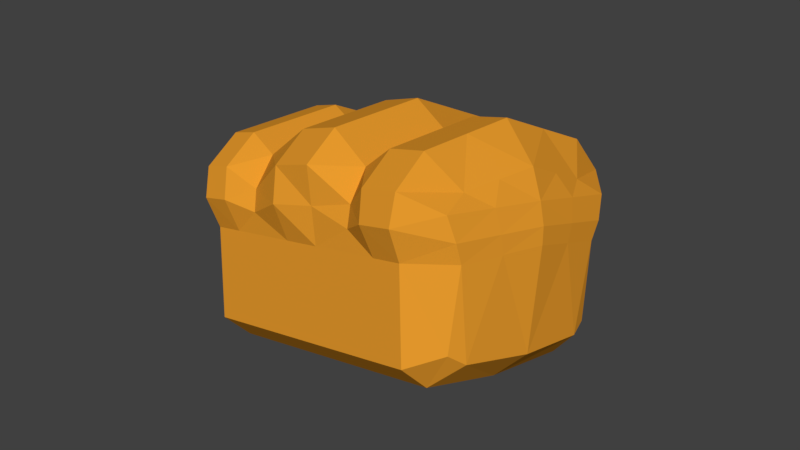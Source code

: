 # Source: bread1.blend  (saved by Blender 4.2.66; exported with 4.5.12 LTS)
import bpy
from mathutils import Matrix  # noqa: F401  (used for matrix-valued properties, if any)

bpy.ops.wm.read_factory_settings(use_empty=True)
scene = bpy.context.scene
scene.name = 'Scene'

# ---- collections
col_colecci_n_1 = bpy.data.collections.new('Colección 1'); scene.collection.children.link(col_colecci_n_1)

# ---- materials (node trees are filled in below, after node groups)
mat_material = bpy.data.materials.new('Material')
mat_material.alpha_threshold = 0.0
mat_material.use_transparent_shadow = False
mat_material.diffuse_color = (0.8001, 0.324, 0.02579, 1.0)
mat_material.roughness = 0.5

# ---- material node trees

# ---- world
world_world = bpy.data.worlds.new('World'); scene.world = world_world
world_world.color = (0.05088, 0.05088, 0.05088)
world_world.use_sun_shadow = False
world_world.sun_shadow_jitter_overblur = 0.0
world_world.cycles.sampling_method = 'MANUAL'

# ---- meshes
me_cube = bpy.data.meshes.new('Cube')
me_cube.from_pydata([(4.224, -4.204, -0.1218), (4.224, -4.067, -3.853), (5.521, -3.059, -0.1218), (4.466, -3.534, 3.65), (5.451, -3.612, 1.615), (5.185, -3.177, -3.338), (5.185, -2.643, 2.245), (4.466, -4.63, 2.377), (-4.218, -4.204, -0.1218), (-4.218, -4.067, -3.853), (-5.515, -3.059, -0.1218), (-4.218, -3.534, 3.619), (-5.47, -3.612, 1.623), (-5.178, -3.177, -3.338), (-5.178, -2.643, 2.245), (-4.218, -4.63, 2.346), (0.6551, -4.204, -0.1218), (0.6551, -4.067, -3.853), (0.7342, -3.534, 4.17), (0.7342, -4.63, 2.898), (-2.107, -4.204, -0.1218), (-2.107, -4.067, -3.853), (-2.25, -3.534, 2.907), (-2.25, -4.207, 1.635), (2.113, -4.204, -0.1218), (2.113, -4.067, -3.853), (2.113, -3.534, 2.879), (2.113, -4.136, 1.606), (-3.163, -4.067, -3.853), (-3.234, -3.534, 3.698), (-3.234, -4.63, 2.425), (-3.163, -4.204, -0.1218), (-0.6965, -4.204, -0.1218), (-0.6965, -4.067, -3.853), (-0.7281, -3.534, 4.013), (-0.7281, -4.63, 2.74), (3.169, -4.067, -3.853), (3.112, -3.534, 3.61), (3.112, -4.63, 2.337), (3.169, -4.204, -0.1218), (5.568, -3.336, 0.6476), (4.345, -4.746, 1.128), (0.6946, -4.417, 1.388), (-5.54, -3.336, 0.7025), (-4.218, -4.746, 1.112), (-2.179, -4.323, 0.7564), (2.113, -4.252, 0.7422), (-3.198, -4.746, 1.152), (-0.7123, -4.746, 1.309), (3.14, -4.746, 1.108), (5.737, -1.53, 0.03624), (4.224, -3.006, -4.757), (4.466, -1.767, 4.133), (5.644, -1.806, 1.694), (5.353, -2.561, -3.74), (5.353, -1.322, 2.601), (0.6551, -3.006, -4.757), (0.7342, -1.767, 4.654), (-5.731, -1.53, 0.03624), (-4.218, -3.006, -4.757), (-4.218, -1.767, 4.102), (-5.662, -1.806, 1.702), (-5.347, -2.561, -3.74), (-5.347, -1.322, 2.601), (-2.107, -3.006, -4.757), (-2.25, -1.767, 3.391), (2.113, -3.006, -4.757), (2.113, -1.767, 3.362), (-3.234, -1.767, 4.181), (-3.163, -3.006, -4.757), (-0.6965, -3.006, -4.757), (-0.7281, -1.767, 4.497), (3.112, -1.767, 4.094), (3.169, -3.006, -4.757), (-5.745, -1.668, 0.8212), (5.773, -1.668, 0.7663), (4.224, 4.204, -0.1218), (4.224, 4.067, -3.853), (5.521, 3.059, -0.1218), (4.466, 3.534, 3.65), (5.451, 3.612, 1.615), (5.185, 3.177, -3.338), (5.185, 2.643, 2.245), (4.466, 4.63, 2.377), (5.953, 0.0, 0.1943), (4.224, 0.0, -5.026), (4.466, 0.0, 4.617), (5.521, 0.0, -3.881), (5.521, 0.0, 2.957), (5.836, 0.0, 1.773), (-4.218, 4.204, -0.1218), (-4.218, 4.067, -3.853), (-5.515, 3.059, -0.1218), (-4.218, 3.534, 3.619), (-5.47, 3.612, 1.623), (-5.178, 3.177, -3.338), (-5.178, 2.643, 2.245), (-4.218, 4.63, 2.346), (0.6551, 4.204, -0.1218), (0.6551, 4.067, -3.853), (0.7342, 3.534, 4.17), (0.7342, 4.63, 2.898), (-5.947, 0.0, 0.1943), (-4.218, 0.0, -5.026), (-4.218, 0.0, 4.586), (-5.515, 0.0, -3.881), (-5.515, 0.0, 2.957), (-5.854, 0.0, 1.782), (0.6551, 0.0, -5.026), (0.7342, 0.0, 5.138), (-2.107, 4.204, -0.1218), (-2.107, 4.067, -3.853), (-2.25, 0.0, 3.874), (-2.25, 3.534, 2.907), (-2.25, 4.207, 1.635), (-2.107, 0.0, -5.026), (2.113, 4.204, -0.1218), (2.113, 4.067, -3.853), (2.113, 0.0, 3.846), (2.113, 3.534, 2.879), (2.113, 4.136, 1.606), (2.113, 0.0, -5.026), (-3.163, 4.067, -3.853), (-3.234, 3.534, 3.698), (-3.234, 4.63, 2.425), (-3.163, 0.0, -5.026), (-3.163, 4.204, -0.1218), (-3.234, 0.0, 4.665), (-0.6965, 4.204, -0.1218), (-0.7281, 0.0, 4.98), (-0.6965, 4.067, -3.853), (-0.7281, 3.534, 4.013), (-0.7281, 4.63, 2.74), (-0.6965, 0.0, -5.026), (3.169, 4.067, -3.853), (3.112, 3.534, 3.61), (3.112, 4.63, 2.337), (3.169, 0.0, -5.026), (3.169, 4.204, -0.1218), (3.112, 0.0, 4.577), (5.568, 3.336, 0.6476), (5.977, 0.0, 0.885), (4.345, 4.746, 1.128), (0.6946, 4.417, 1.388), (-5.54, 3.336, 0.7025), (-5.949, 0.0, 0.9399), (-4.218, 4.746, 1.112), (-2.179, 4.323, 0.7564), (2.113, 4.252, 0.7422), (-3.198, 4.746, 1.152), (-0.7123, 4.746, 1.309), (3.14, 4.746, 1.108), (5.737, 1.53, 0.03624), (4.224, 3.006, -4.757), (4.466, 1.767, 4.133), (5.644, 1.806, 1.694), (5.353, 2.561, -3.74), (5.353, 1.322, 2.601), (0.6551, 3.006, -4.757), (0.7342, 1.767, 4.654), (-5.731, 1.53, 0.03624), (-4.218, 3.006, -4.757), (-4.218, 1.767, 4.102), (-5.662, 1.806, 1.702), (-5.347, 2.561, -3.74), (-5.347, 1.322, 2.601), (-2.107, 3.006, -4.757), (-2.25, 1.767, 3.391), (2.113, 3.006, -4.757), (2.113, 1.767, 3.362), (-3.234, 1.767, 4.181), (-3.163, 3.006, -4.757), (-0.6965, 3.006, -4.757), (-0.7281, 1.767, 4.497), (3.112, 1.767, 4.094), (3.169, 3.006, -4.757), (-5.745, 1.668, 0.8212), (5.773, 1.668, 0.7663)], [], [(0, 5, 2), (7, 6, 3), (53, 40, 75), (41, 4, 7), (53, 6, 4), (2, 54, 50), (51, 5, 1), (52, 6, 55), (24, 17, 25), (118, 57, 67), (26, 19, 27), (27, 42, 46), (66, 17, 56), (8, 13, 9), (15, 14, 12), (43, 61, 74), (44, 12, 43), (61, 14, 63), (62, 10, 58), (59, 13, 62), (60, 14, 11), (17, 32, 33), (57, 129, 71), (19, 34, 35), (42, 35, 48), (70, 17, 33), (69, 21, 28), (47, 23, 30), (30, 22, 29), (68, 112, 127), (21, 31, 28), (36, 66, 73), (49, 27, 46), (38, 26, 27), (72, 118, 67), (39, 25, 36), (28, 8, 9), (68, 104, 60), (30, 11, 15), (47, 15, 44), (69, 9, 59), (70, 21, 64), (48, 23, 45), (35, 22, 23), (71, 112, 65), (33, 20, 21), (0, 36, 1), (52, 139, 72), (7, 37, 38), (41, 38, 49), (1, 73, 51), (0, 49, 39), (32, 45, 20), (31, 44, 8), (39, 46, 24), (31, 45, 47), (16, 48, 32), (8, 43, 10), (10, 74, 58), (46, 16, 24), (0, 40, 41), (75, 2, 50), (141, 50, 84), (58, 145, 102), (51, 137, 85), (3, 72, 37), (34, 65, 22), (133, 64, 115), (125, 59, 103), (29, 60, 11), (37, 67, 26), (73, 121, 137), (29, 65, 68), (115, 69, 125), (133, 56, 70), (18, 71, 34), (106, 60, 104), (103, 62, 105), (105, 58, 102), (107, 63, 106), (74, 107, 145), (121, 56, 108), (67, 18, 26), (52, 88, 86), (85, 54, 51), (50, 87, 84), (89, 55, 53), (89, 75, 141), (76, 81, 77), (83, 82, 80), (140, 155, 177), (142, 80, 140), (155, 82, 157), (156, 78, 152), (153, 81, 156), (154, 82, 79), (99, 116, 117), (159, 118, 169), (101, 119, 120), (143, 120, 148), (168, 99, 117), (90, 95, 92), (97, 96, 93), (163, 144, 176), (146, 94, 97), (163, 96, 94), (92, 164, 160), (161, 95, 91), (162, 96, 165), (128, 99, 130), (129, 159, 173), (131, 101, 132), (132, 143, 150), (172, 99, 158), (171, 111, 166), (149, 114, 147), (124, 113, 114), (170, 112, 167), (126, 111, 122), (168, 134, 175), (151, 120, 136), (136, 119, 135), (174, 118, 139), (117, 138, 134), (90, 122, 91), (104, 170, 162), (93, 124, 97), (97, 149, 146), (91, 171, 161), (111, 172, 166), (114, 150, 147), (113, 132, 114), (112, 173, 167), (110, 130, 111), (134, 76, 77), (154, 139, 86), (83, 135, 79), (142, 136, 83), (175, 77, 153), (76, 151, 142), (147, 128, 110), (146, 126, 90), (138, 148, 151), (126, 147, 110), (150, 98, 128), (90, 144, 146), (176, 92, 160), (98, 148, 116), (76, 140, 78), (78, 177, 152), (152, 141, 84), (145, 160, 102), (137, 153, 85), (79, 174, 154), (167, 131, 113), (166, 133, 115), (161, 125, 103), (162, 123, 93), (135, 169, 174), (121, 175, 137), (123, 167, 113), (171, 115, 125), (133, 158, 108), (173, 100, 131), (162, 106, 104), (103, 164, 161), (160, 105, 102), (107, 165, 163), (107, 176, 145), (121, 158, 168), (100, 169, 119), (88, 154, 86), (85, 156, 87), (87, 152, 84), (89, 157, 88), (177, 89, 141), (0, 1, 5), (7, 4, 6), (53, 4, 40), (41, 40, 4), (53, 55, 6), (2, 5, 54), (51, 54, 5), (52, 3, 6), (24, 16, 17), (118, 109, 57), (26, 18, 19), (27, 19, 42), (66, 25, 17), (8, 10, 13), (15, 11, 14), (43, 12, 61), (44, 15, 12), (61, 12, 14), (62, 13, 10), (59, 9, 13), (60, 63, 14), (17, 16, 32), (57, 109, 129), (19, 18, 34), (42, 19, 35), (70, 56, 17), (69, 64, 21), (47, 45, 23), (30, 23, 22), (68, 65, 112), (21, 20, 31), (36, 25, 66), (49, 38, 27), (38, 37, 26), (72, 139, 118), (39, 24, 25), (28, 31, 8), (68, 127, 104), (30, 29, 11), (47, 30, 15), (69, 28, 9), (70, 33, 21), (48, 35, 23), (35, 34, 22), (71, 129, 112), (33, 32, 20), (0, 39, 36), (52, 86, 139), (7, 3, 37), (41, 7, 38), (1, 36, 73), (0, 41, 49), (32, 48, 45), (31, 47, 44), (39, 49, 46), (31, 20, 45), (16, 42, 48), (8, 44, 43), (10, 43, 74), (46, 42, 16), (0, 2, 40), (75, 40, 2), (141, 75, 50), (58, 74, 145), (51, 73, 137), (3, 52, 72), (34, 71, 65), (133, 70, 64), (125, 69, 59), (29, 68, 60), (37, 72, 67), (73, 66, 121), (29, 22, 65), (115, 64, 69), (133, 108, 56), (18, 57, 71), (106, 63, 60), (103, 59, 62), (105, 62, 58), (107, 61, 63), (74, 61, 107), (121, 66, 56), (67, 57, 18), (52, 55, 88), (85, 87, 54), (50, 54, 87), (89, 88, 55), (89, 53, 75), (76, 78, 81), (83, 79, 82), (140, 80, 155), (142, 83, 80), (155, 80, 82), (156, 81, 78), (153, 77, 81), (154, 157, 82), (99, 98, 116), (159, 109, 118), (101, 100, 119), (143, 101, 120), (168, 158, 99), (90, 91, 95), (97, 94, 96), (163, 94, 144), (146, 144, 94), (163, 165, 96), (92, 95, 164), (161, 164, 95), (162, 93, 96), (128, 98, 99), (129, 109, 159), (131, 100, 101), (132, 101, 143), (172, 130, 99), (171, 122, 111), (149, 124, 114), (124, 123, 113), (170, 127, 112), (126, 110, 111), (168, 117, 134), (151, 148, 120), (136, 120, 119), (174, 169, 118), (117, 116, 138), (90, 126, 122), (104, 127, 170), (93, 123, 124), (97, 124, 149), (91, 122, 171), (111, 130, 172), (114, 132, 150), (113, 131, 132), (112, 129, 173), (110, 128, 130), (134, 138, 76), (154, 174, 139), (83, 136, 135), (142, 151, 136), (175, 134, 77), (76, 138, 151), (147, 150, 128), (146, 149, 126), (138, 116, 148), (126, 149, 147), (150, 143, 98), (90, 92, 144), (176, 144, 92), (98, 143, 148), (76, 142, 140), (78, 140, 177), (152, 177, 141), (145, 176, 160), (137, 175, 153), (79, 135, 174), (167, 173, 131), (166, 172, 133), (161, 171, 125), (162, 170, 123), (135, 119, 169), (121, 168, 175), (123, 170, 167), (171, 166, 115), (133, 172, 158), (173, 159, 100), (162, 165, 106), (103, 105, 164), (160, 164, 105), (107, 106, 165), (107, 163, 176), (121, 108, 158), (100, 159, 169), (88, 157, 154), (85, 153, 156), (87, 156, 152), (89, 155, 157), (177, 155, 89)])
_uv = me_cube.uv_layers.new(name='UVMap')
_uv.uv.foreach_set('vector', [0.423, 0.2872, 0.4559, 0.1986, 0.4736, 0.2854, 0.4274, 0.3487, 0.4776, 0.3579, 0.4386, 0.3829, 0.5097, 0.3452, 0.4677, 0.3079, 0.519, 0.3141, 0.4226, 0.3219, 0.4589, 0.3327, 0.4274, 0.3487, 0.5097, 0.3452, 0.4776, 0.3579, 0.4589, 0.3327, 0.4736, 0.2854, 0.4709, 0.1839, 0.5239, 0.2888, 0.4355, 0.1606, 0.4559, 0.1986, 0.4233, 0.191, 0.4685, 0.4269, 0.4776, 0.3579, 0.5151, 0.3824, 0.3637, 0.287, 0.3279, 0.1772, 0.3697, 0.1821, 0.3988, 0.5288, 0.3141, 0.4757, 0.3801, 0.454, 0.3668, 0.3886, 0.3143, 0.3715, 0.3625, 0.3401, 0.3625, 0.3401, 0.3186, 0.3294, 0.3631, 0.3129, 0.3771, 0.1413, 0.3279, 0.1772, 0.3324, 0.1343, 0.1814, 0.2714, 0.1602, 0.1794, 0.1935, 0.1761, 0.1739, 0.3315, 0.1201, 0.3352, 0.1406, 0.3116, 0.1351, 0.2874, 0.08883, 0.3186, 0.08323, 0.2883, 0.1798, 0.3048, 0.1406, 0.3116, 0.1351, 0.2874, 0.08883, 0.3186, 0.1201, 0.3352, 0.07922, 0.3556, 0.1472, 0.163, 0.1318, 0.263, 0.08133, 0.2605, 0.1854, 0.1444, 0.1602, 0.1794, 0.1472, 0.163, 0.1246, 0.408, 0.1201, 0.3352, 0.1591, 0.3653, 0.3279, 0.1772, 0.2813, 0.2817, 0.2883, 0.1745, 0.3141, 0.4757, 0.2484, 0.545, 0.2602, 0.4699, 0.3143, 0.3715, 0.2711, 0.4097, 0.276, 0.3635, 0.3186, 0.3294, 0.276, 0.3635, 0.2782, 0.3247, 0.2894, 0.1314, 0.3279, 0.1772, 0.2883, 0.1745, 0.2142, 0.1372, 0.2478, 0.1741, 0.219, 0.1751, 0.2035, 0.3108, 0.2297, 0.3317, 0.1947, 0.3404, 0.1947, 0.3404, 0.2191, 0.3788, 0.1801, 0.3786, 0.1531, 0.4282, 0.168, 0.5107, 0.114, 0.4906, 0.2478, 0.1741, 0.2106, 0.2747, 0.219, 0.1751, 0.3981, 0.1867, 0.3771, 0.1413, 0.4078, 0.1497, 0.3946, 0.3224, 0.3625, 0.3401, 0.3631, 0.3129, 0.3973, 0.3518, 0.3668, 0.3886, 0.3625, 0.3401, 0.4254, 0.4484, 0.3988, 0.5288, 0.3801, 0.454, 0.3937, 0.2873, 0.3697, 0.1821, 0.3981, 0.1867, 0.219, 0.1751, 0.1814, 0.2714, 0.1935, 0.1761, 0.1531, 0.4282, 0.07895, 0.4651, 0.1246, 0.408, 0.1947, 0.3404, 0.1591, 0.3653, 0.1739, 0.3315, 0.2035, 0.3108, 0.1739, 0.3315, 0.1798, 0.3048, 0.2142, 0.1372, 0.1935, 0.1761, 0.1854, 0.1444, 0.2894, 0.1314, 0.2478, 0.1741, 0.2456, 0.1328, 0.2782, 0.3247, 0.2297, 0.3317, 0.2354, 0.3047, 0.276, 0.3635, 0.2191, 0.3788, 0.2297, 0.3317, 0.2602, 0.4699, 0.168, 0.5107, 0.1975, 0.4404, 0.2883, 0.1745, 0.2404, 0.2785, 0.2478, 0.1741, 0.423, 0.2872, 0.3981, 0.1867, 0.4233, 0.191, 0.4685, 0.4269, 0.4554, 0.5174, 0.4254, 0.4484, 0.4274, 0.3487, 0.406, 0.3932, 0.3973, 0.3518, 0.4226, 0.3219, 0.3973, 0.3518, 0.3946, 0.3224, 0.4233, 0.191, 0.4078, 0.1497, 0.4355, 0.1606, 0.423, 0.2872, 0.3946, 0.3224, 0.3937, 0.2873, 0.2813, 0.2817, 0.2354, 0.3047, 0.2404, 0.2785, 0.2106, 0.2747, 0.1798, 0.3048, 0.1814, 0.2714, 0.3937, 0.2873, 0.3631, 0.3129, 0.3637, 0.287, 0.2106, 0.2747, 0.2354, 0.3047, 0.2035, 0.3108, 0.3208, 0.2847, 0.2782, 0.3247, 0.2813, 0.2817, 0.1814, 0.2714, 0.1351, 0.2874, 0.1318, 0.263, 0.1318, 0.263, 0.08323, 0.2883, 0.08133, 0.2605, 0.3631, 0.3129, 0.3208, 0.2847, 0.3637, 0.287, 0.423, 0.2872, 0.4677, 0.3079, 0.4226, 0.3219, 0.519, 0.3141, 0.4736, 0.2854, 0.5239, 0.2888, 0.5838, 0.3233, 0.5239, 0.2888, 0.5841, 0.2942, 0.08133, 0.2605, 0.01691, 0.2902, 0.02034, 0.2585, 0.4355, 0.1606, 0.4522, 0.05017, 0.4924, 0.0726, 0.4386, 0.3829, 0.4254, 0.4484, 0.406, 0.3932, 0.2711, 0.4097, 0.1975, 0.4404, 0.2191, 0.3788, 0.2877, 0.01588, 0.2456, 0.1328, 0.2263, 0.02271, 0.1833, 0.03331, 0.1854, 0.1444, 0.1406, 0.05006, 0.1801, 0.3786, 0.1246, 0.408, 0.1591, 0.3653, 0.406, 0.3932, 0.3801, 0.454, 0.3668, 0.3886, 0.4078, 0.1497, 0.4106, 0.03375, 0.4522, 0.05017, 0.1801, 0.3786, 0.1975, 0.4404, 0.1531, 0.4282, 0.2263, 0.02271, 0.2142, 0.1372, 0.1833, 0.03331, 0.2877, 0.01588, 0.3324, 0.1343, 0.2894, 0.1314, 0.3128, 0.4164, 0.2602, 0.4699, 0.2711, 0.4097, 0.02878, 0.3837, 0.1246, 0.408, 0.07895, 0.4651, 0.1406, 0.05006, 0.1472, 0.163, 0.07931, 0.0991, 0.07931, 0.0991, 0.08133, 0.2605, 0.02034, 0.2585, 0.01691, 0.3274, 0.07922, 0.3556, 0.02878, 0.3837, 0.08323, 0.2883, 0.01691, 0.3274, 0.01691, 0.2902, 0.4106, 0.03375, 0.3324, 0.1343, 0.3476, 0.01811, 0.3801, 0.454, 0.3128, 0.4164, 0.3668, 0.3886, 0.4685, 0.4269, 0.5611, 0.4156, 0.5085, 0.4871, 0.4924, 0.0726, 0.4709, 0.1839, 0.4355, 0.1606, 0.5239, 0.2888, 0.5465, 0.1295, 0.5841, 0.2942, 0.5791, 0.362, 0.5151, 0.3824, 0.5097, 0.3452, 0.5791, 0.362, 0.519, 0.3141, 0.5838, 0.3233, 0.423, 0.2872, 0.4559, 0.1986, 0.4233, 0.191, 0.4274, 0.3487, 0.4776, 0.3579, 0.4589, 0.3327, 0.4677, 0.3079, 0.5097, 0.3452, 0.519, 0.3141, 0.4226, 0.3219, 0.4589, 0.3327, 0.4677, 0.3079, 0.5097, 0.3452, 0.4776, 0.3579, 0.5151, 0.3824, 0.4709, 0.1839, 0.4736, 0.2854, 0.5239, 0.2888, 0.4355, 0.1606, 0.4559, 0.1986, 0.4709, 0.1839, 0.4685, 0.4269, 0.4776, 0.3579, 0.4386, 0.3829, 0.3279, 0.1772, 0.3637, 0.287, 0.3697, 0.1821, 0.3141, 0.4757, 0.3988, 0.5288, 0.3801, 0.454, 0.3143, 0.3715, 0.3668, 0.3886, 0.3625, 0.3401, 0.3186, 0.3294, 0.3625, 0.3401, 0.3631, 0.3129, 0.3771, 0.1413, 0.3279, 0.1772, 0.3697, 0.1821, 0.1814, 0.2714, 0.1602, 0.1794, 0.1318, 0.263, 0.1739, 0.3315, 0.1201, 0.3352, 0.1591, 0.3653, 0.08883, 0.3186, 0.1351, 0.2874, 0.08323, 0.2883, 0.1798, 0.3048, 0.1406, 0.3116, 0.1739, 0.3315, 0.08883, 0.3186, 0.1201, 0.3352, 0.1406, 0.3116, 0.1318, 0.263, 0.1472, 0.163, 0.08133, 0.2605, 0.1854, 0.1444, 0.1602, 0.1794, 0.1935, 0.1761, 0.1246, 0.408, 0.1201, 0.3352, 0.07922, 0.3556, 0.2813, 0.2817, 0.3279, 0.1772, 0.2883, 0.1745, 0.2484, 0.545, 0.3141, 0.4757, 0.2602, 0.4699, 0.2711, 0.4097, 0.3143, 0.3715, 0.276, 0.3635, 0.276, 0.3635, 0.3186, 0.3294, 0.2782, 0.3247, 0.2894, 0.1314, 0.3279, 0.1772, 0.3324, 0.1343, 0.2142, 0.1372, 0.2478, 0.1741, 0.2456, 0.1328, 0.2035, 0.3108, 0.2297, 0.3317, 0.2354, 0.3047, 0.1947, 0.3404, 0.2191, 0.3788, 0.2297, 0.3317, 0.1531, 0.4282, 0.168, 0.5107, 0.1975, 0.4404, 0.2106, 0.2747, 0.2478, 0.1741, 0.219, 0.1751, 0.3771, 0.1413, 0.3981, 0.1867, 0.4078, 0.1497, 0.3946, 0.3224, 0.3625, 0.3401, 0.3973, 0.3518, 0.3973, 0.3518, 0.3668, 0.3886, 0.406, 0.3932, 0.4254, 0.4484, 0.3988, 0.5288, 0.4554, 0.5174, 0.3697, 0.1821, 0.3937, 0.2873, 0.3981, 0.1867, 0.1814, 0.2714, 0.219, 0.1751, 0.1935, 0.1761, 0.07895, 0.4651, 0.1531, 0.4282, 0.1246, 0.408, 0.1591, 0.3653, 0.1947, 0.3404, 0.1739, 0.3315, 0.1739, 0.3315, 0.2035, 0.3108, 0.1798, 0.3048, 0.1935, 0.1761, 0.2142, 0.1372, 0.1854, 0.1444, 0.2478, 0.1741, 0.2894, 0.1314, 0.2456, 0.1328, 0.2297, 0.3317, 0.2782, 0.3247, 0.2354, 0.3047, 0.2191, 0.3788, 0.276, 0.3635, 0.2297, 0.3317, 0.168, 0.5107, 0.2602, 0.4699, 0.1975, 0.4404, 0.2404, 0.2785, 0.2883, 0.1745, 0.2478, 0.1741, 0.3981, 0.1867, 0.423, 0.2872, 0.4233, 0.191, 0.4685, 0.4269, 0.4554, 0.5174, 0.5085, 0.4871, 0.4274, 0.3487, 0.406, 0.3932, 0.4386, 0.3829, 0.4226, 0.3219, 0.3973, 0.3518, 0.4274, 0.3487, 0.4078, 0.1497, 0.4233, 0.191, 0.4355, 0.1606, 0.423, 0.2872, 0.3946, 0.3224, 0.4226, 0.3219, 0.2354, 0.3047, 0.2813, 0.2817, 0.2404, 0.2785, 0.1798, 0.3048, 0.2106, 0.2747, 0.1814, 0.2714, 0.3937, 0.2873, 0.3631, 0.3129, 0.3946, 0.3224, 0.2106, 0.2747, 0.2354, 0.3047, 0.2404, 0.2785, 0.2782, 0.3247, 0.3208, 0.2847, 0.2813, 0.2817, 0.1814, 0.2714, 0.1351, 0.2874, 0.1798, 0.3048, 0.08323, 0.2883, 0.1318, 0.263, 0.08133, 0.2605, 0.3208, 0.2847, 0.3631, 0.3129, 0.3637, 0.287, 0.423, 0.2872, 0.4677, 0.3079, 0.4736, 0.2854, 0.4736, 0.2854, 0.519, 0.3141, 0.5239, 0.2888, 0.5239, 0.2888, 0.5838, 0.3233, 0.5841, 0.2942, 0.01691, 0.2902, 0.08133, 0.2605, 0.02034, 0.2585, 0.4522, 0.05017, 0.4355, 0.1606, 0.4924, 0.0726, 0.4386, 0.3829, 0.4254, 0.4484, 0.4685, 0.4269, 0.1975, 0.4404, 0.2711, 0.4097, 0.2191, 0.3788, 0.2456, 0.1328, 0.2877, 0.01588, 0.2263, 0.02271, 0.1854, 0.1444, 0.1833, 0.03331, 0.1406, 0.05006, 0.1246, 0.408, 0.1801, 0.3786, 0.1591, 0.3653, 0.406, 0.3932, 0.3801, 0.454, 0.4254, 0.4484, 0.4106, 0.03375, 0.4078, 0.1497, 0.4522, 0.05017, 0.1801, 0.3786, 0.1975, 0.4404, 0.2191, 0.3788, 0.2142, 0.1372, 0.2263, 0.02271, 0.1833, 0.03331, 0.2877, 0.01588, 0.3324, 0.1343, 0.3476, 0.01811, 0.2602, 0.4699, 0.3128, 0.4164, 0.2711, 0.4097, 0.1246, 0.408, 0.02878, 0.3837, 0.07895, 0.4651, 0.1406, 0.05006, 0.1472, 0.163, 0.1854, 0.1444, 0.08133, 0.2605, 0.07931, 0.0991, 0.02034, 0.2585, 0.01691, 0.3274, 0.07922, 0.3556, 0.08883, 0.3186, 0.01691, 0.3274, 0.08323, 0.2883, 0.01691, 0.2902, 0.4106, 0.03375, 0.3324, 0.1343, 0.3771, 0.1413, 0.3128, 0.4164, 0.3801, 0.454, 0.3668, 0.3886, 0.5611, 0.4156, 0.4685, 0.4269, 0.5085, 0.4871, 0.4924, 0.0726, 0.4709, 0.1839, 0.5465, 0.1295, 0.5465, 0.1295, 0.5239, 0.2888, 0.5841, 0.2942, 0.5791, 0.362, 0.5151, 0.3824, 0.5611, 0.4156, 0.519, 0.3141, 0.5791, 0.362, 0.5838, 0.3233, 0.423, 0.2872, 0.4233, 0.191, 0.4559, 0.1986, 0.4274, 0.3487, 0.4589, 0.3327, 0.4776, 0.3579, 0.5097, 0.3452, 0.4589, 0.3327, 0.4677, 0.3079, 0.4226, 0.3219, 0.4677, 0.3079, 0.4589, 0.3327, 0.5097, 0.3452, 0.5151, 0.3824, 0.4776, 0.3579, 0.4736, 0.2854, 0.4559, 0.1986, 0.4709, 0.1839, 0.4355, 0.1606, 0.4709, 0.1839, 0.4559, 0.1986, 0.4685, 0.4269, 0.4386, 0.3829, 0.4776, 0.3579, 0.3637, 0.287, 0.3208, 0.2847, 0.3279, 0.1772, 0.3988, 0.5288, 0.3143, 0.5509, 0.3141, 0.4757, 0.3668, 0.3886, 0.3128, 0.4164, 0.3143, 0.3715, 0.3625, 0.3401, 0.3143, 0.3715, 0.3186, 0.3294, 0.3771, 0.1413, 0.3697, 0.1821, 0.3279, 0.1772, 0.1814, 0.2714, 0.1318, 0.263, 0.1602, 0.1794, 0.1739, 0.3315, 0.1591, 0.3653, 0.1201, 0.3352, 0.1351, 0.2874, 0.1406, 0.3116, 0.08883, 0.3186, 0.1798, 0.3048, 0.1739, 0.3315, 0.1406, 0.3116, 0.08883, 0.3186, 0.1406, 0.3116, 0.1201, 0.3352, 0.1472, 0.163, 0.1602, 0.1794, 0.1318, 0.263, 0.1854, 0.1444, 0.1935, 0.1761, 0.1602, 0.1794, 0.1246, 0.408, 0.07922, 0.3556, 0.1201, 0.3352, 0.3279, 0.1772, 0.3208, 0.2847, 0.2813, 0.2817, 0.3141, 0.4757, 0.3143, 0.5509, 0.2484, 0.545, 0.3143, 0.3715, 0.3128, 0.4164, 0.2711, 0.4097, 0.3186, 0.3294, 0.3143, 0.3715, 0.276, 0.3635, 0.2894, 0.1314, 0.3324, 0.1343, 0.3279, 0.1772, 0.2142, 0.1372, 0.2456, 0.1328, 0.2478, 0.1741, 0.2035, 0.3108, 0.2354, 0.3047, 0.2297, 0.3317, 0.1947, 0.3404, 0.2297, 0.3317, 0.2191, 0.3788, 0.1531, 0.4282, 0.1975, 0.4404, 0.168, 0.5107, 0.2478, 0.1741, 0.2404, 0.2785, 0.2106, 0.2747, 0.3981, 0.1867, 0.3697, 0.1821, 0.3771, 0.1413, 0.3946, 0.3224, 0.3973, 0.3518, 0.3625, 0.3401, 0.3973, 0.3518, 0.406, 0.3932, 0.3668, 0.3886, 0.4254, 0.4484, 0.4554, 0.5174, 0.3988, 0.5288, 0.3937, 0.2873, 0.3637, 0.287, 0.3697, 0.1821, 0.219, 0.1751, 0.2106, 0.2747, 0.1814, 0.2714, 0.1531, 0.4282, 0.114, 0.4906, 0.07895, 0.4651, 0.1947, 0.3404, 0.1801, 0.3786, 0.1591, 0.3653, 0.2035, 0.3108, 0.1947, 0.3404, 0.1739, 0.3315, 0.2142, 0.1372, 0.219, 0.1751, 0.1935, 0.1761, 0.2894, 0.1314, 0.2883, 0.1745, 0.2478, 0.1741, 0.2782, 0.3247, 0.276, 0.3635, 0.2297, 0.3317, 0.276, 0.3635, 0.2711, 0.4097, 0.2191, 0.3788, 0.2602, 0.4699, 0.2484, 0.545, 0.168, 0.5107, 0.2883, 0.1745, 0.2813, 0.2817, 0.2404, 0.2785, 0.423, 0.2872, 0.3937, 0.2873, 0.3981, 0.1867, 0.4685, 0.4269, 0.5085, 0.4871, 0.4554, 0.5174, 0.4274, 0.3487, 0.4386, 0.3829, 0.406, 0.3932, 0.4226, 0.3219, 0.4274, 0.3487, 0.3973, 0.3518, 0.4233, 0.191, 0.3981, 0.1867, 0.4078, 0.1497, 0.423, 0.2872, 0.4226, 0.3219, 0.3946, 0.3224, 0.2813, 0.2817, 0.2782, 0.3247, 0.2354, 0.3047, 0.2106, 0.2747, 0.2035, 0.3108, 0.1798, 0.3048, 0.3937, 0.2873, 0.3946, 0.3224, 0.3631, 0.3129, 0.2106, 0.2747, 0.2404, 0.2785, 0.2354, 0.3047, 0.3208, 0.2847, 0.3186, 0.3294, 0.2782, 0.3247, 0.1814, 0.2714, 0.1798, 0.3048, 0.1351, 0.2874, 0.1318, 0.263, 0.1351, 0.2874, 0.08323, 0.2883, 0.3631, 0.3129, 0.3186, 0.3294, 0.3208, 0.2847, 0.423, 0.2872, 0.4736, 0.2854, 0.4677, 0.3079, 0.519, 0.3141, 0.4677, 0.3079, 0.4736, 0.2854, 0.5838, 0.3233, 0.519, 0.3141, 0.5239, 0.2888, 0.08133, 0.2605, 0.08323, 0.2883, 0.01691, 0.2902, 0.4355, 0.1606, 0.4078, 0.1497, 0.4522, 0.05017, 0.4386, 0.3829, 0.4685, 0.4269, 0.4254, 0.4484, 0.2711, 0.4097, 0.2602, 0.4699, 0.1975, 0.4404, 0.2877, 0.01588, 0.2894, 0.1314, 0.2456, 0.1328, 0.1833, 0.03331, 0.2142, 0.1372, 0.1854, 0.1444, 0.1801, 0.3786, 0.1531, 0.4282, 0.1246, 0.408, 0.406, 0.3932, 0.4254, 0.4484, 0.3801, 0.454, 0.4078, 0.1497, 0.3771, 0.1413, 0.4106, 0.03375, 0.1801, 0.3786, 0.2191, 0.3788, 0.1975, 0.4404, 0.2263, 0.02271, 0.2456, 0.1328, 0.2142, 0.1372, 0.2877, 0.01588, 0.3476, 0.01811, 0.3324, 0.1343, 0.3128, 0.4164, 0.3141, 0.4757, 0.2602, 0.4699, 0.02878, 0.3837, 0.07922, 0.3556, 0.1246, 0.408, 0.1406, 0.05006, 0.1854, 0.1444, 0.1472, 0.163, 0.07931, 0.0991, 0.1472, 0.163, 0.08133, 0.2605, 0.01691, 0.3274, 0.08883, 0.3186, 0.07922, 0.3556, 0.08323, 0.2883, 0.08883, 0.3186, 0.01691, 0.3274, 0.4106, 0.03375, 0.3771, 0.1413, 0.3324, 0.1343, 0.3801, 0.454, 0.3141, 0.4757, 0.3128, 0.4164, 0.4685, 0.4269, 0.5151, 0.3824, 0.5611, 0.4156, 0.4924, 0.0726, 0.5465, 0.1295, 0.4709, 0.1839, 0.5239, 0.2888, 0.4709, 0.1839, 0.5465, 0.1295, 0.5791, 0.362, 0.5611, 0.4156, 0.5151, 0.3824, 0.5791, 0.362, 0.5097, 0.3452, 0.519, 0.3141, 0.423, 0.2872, 0.4736, 0.2854, 0.4559, 0.1986, 0.4274, 0.3487, 0.4386, 0.3829, 0.4776, 0.3579, 0.4677, 0.3079, 0.4589, 0.3327, 0.5097, 0.3452, 0.4226, 0.3219, 0.4274, 0.3487, 0.4589, 0.3327, 0.5097, 0.3452, 0.4589, 0.3327, 0.4776, 0.3579, 0.4709, 0.1839, 0.4559, 0.1986, 0.4736, 0.2854, 0.4355, 0.1606, 0.4233, 0.191, 0.4559, 0.1986, 0.4685, 0.4269, 0.5151, 0.3824, 0.4776, 0.3579, 0.3279, 0.1772, 0.3208, 0.2847, 0.3637, 0.287, 0.3141, 0.4757, 0.3143, 0.5509, 0.3988, 0.5288, 0.3143, 0.3715, 0.3128, 0.4164, 0.3668, 0.3886, 0.3186, 0.3294, 0.3143, 0.3715, 0.3625, 0.3401, 0.3771, 0.1413, 0.3324, 0.1343, 0.3279, 0.1772, 0.1814, 0.2714, 0.1935, 0.1761, 0.1602, 0.1794, 0.1739, 0.3315, 0.1406, 0.3116, 0.1201, 0.3352, 0.08883, 0.3186, 0.1406, 0.3116, 0.1351, 0.2874, 0.1798, 0.3048, 0.1351, 0.2874, 0.1406, 0.3116, 0.08883, 0.3186, 0.07922, 0.3556, 0.1201, 0.3352, 0.1318, 0.263, 0.1602, 0.1794, 0.1472, 0.163, 0.1854, 0.1444, 0.1472, 0.163, 0.1602, 0.1794, 0.1246, 0.408, 0.1591, 0.3653, 0.1201, 0.3352, 0.2813, 0.2817, 0.3208, 0.2847, 0.3279, 0.1772, 0.2484, 0.545, 0.3143, 0.5509, 0.3141, 0.4757, 0.2711, 0.4097, 0.3128, 0.4164, 0.3143, 0.3715, 0.276, 0.3635, 0.3143, 0.3715, 0.3186, 0.3294, 0.2894, 0.1314, 0.2883, 0.1745, 0.3279, 0.1772, 0.2142, 0.1372, 0.219, 0.1751, 0.2478, 0.1741, 0.2035, 0.3108, 0.1947, 0.3404, 0.2297, 0.3317, 0.1947, 0.3404, 0.1801, 0.3786, 0.2191, 0.3788, 0.1531, 0.4282, 0.114, 0.4906, 0.168, 0.5107, 0.2106, 0.2747, 0.2404, 0.2785, 0.2478, 0.1741, 0.3771, 0.1413, 0.3697, 0.1821, 0.3981, 0.1867, 0.3946, 0.3224, 0.3631, 0.3129, 0.3625, 0.3401, 0.3973, 0.3518, 0.3625, 0.3401, 0.3668, 0.3886, 0.4254, 0.4484, 0.3801, 0.454, 0.3988, 0.5288, 0.3697, 0.1821, 0.3637, 0.287, 0.3937, 0.2873, 0.1814, 0.2714, 0.2106, 0.2747, 0.219, 0.1751, 0.07895, 0.4651, 0.114, 0.4906, 0.1531, 0.4282, 0.1591, 0.3653, 0.1801, 0.3786, 0.1947, 0.3404, 0.1739, 0.3315, 0.1947, 0.3404, 0.2035, 0.3108, 0.1935, 0.1761, 0.219, 0.1751, 0.2142, 0.1372, 0.2478, 0.1741, 0.2883, 0.1745, 0.2894, 0.1314, 0.2297, 0.3317, 0.276, 0.3635, 0.2782, 0.3247, 0.2191, 0.3788, 0.2711, 0.4097, 0.276, 0.3635, 0.168, 0.5107, 0.2484, 0.545, 0.2602, 0.4699, 0.2404, 0.2785, 0.2813, 0.2817, 0.2883, 0.1745, 0.3981, 0.1867, 0.3937, 0.2873, 0.423, 0.2872, 0.4685, 0.4269, 0.4254, 0.4484, 0.4554, 0.5174, 0.4274, 0.3487, 0.3973, 0.3518, 0.406, 0.3932, 0.4226, 0.3219, 0.3946, 0.3224, 0.3973, 0.3518, 0.4078, 0.1497, 0.3981, 0.1867, 0.4233, 0.191, 0.423, 0.2872, 0.3937, 0.2873, 0.3946, 0.3224, 0.2354, 0.3047, 0.2782, 0.3247, 0.2813, 0.2817, 0.1798, 0.3048, 0.2035, 0.3108, 0.2106, 0.2747, 0.3937, 0.2873, 0.3637, 0.287, 0.3631, 0.3129, 0.2106, 0.2747, 0.2035, 0.3108, 0.2354, 0.3047, 0.2782, 0.3247, 0.3186, 0.3294, 0.3208, 0.2847, 0.1814, 0.2714, 0.1318, 0.263, 0.1351, 0.2874, 0.08323, 0.2883, 0.1351, 0.2874, 0.1318, 0.263, 0.3208, 0.2847, 0.3186, 0.3294, 0.3631, 0.3129, 0.423, 0.2872, 0.4226, 0.3219, 0.4677, 0.3079, 0.4736, 0.2854, 0.4677, 0.3079, 0.519, 0.3141, 0.5239, 0.2888, 0.519, 0.3141, 0.5838, 0.3233, 0.01691, 0.2902, 0.08323, 0.2883, 0.08133, 0.2605, 0.4522, 0.05017, 0.4078, 0.1497, 0.4355, 0.1606, 0.4386, 0.3829, 0.406, 0.3932, 0.4254, 0.4484, 0.1975, 0.4404, 0.2602, 0.4699, 0.2711, 0.4097, 0.2456, 0.1328, 0.2894, 0.1314, 0.2877, 0.01588, 0.1854, 0.1444, 0.2142, 0.1372, 0.1833, 0.03331, 0.1246, 0.408, 0.1531, 0.4282, 0.1801, 0.3786, 0.406, 0.3932, 0.3668, 0.3886, 0.3801, 0.454, 0.4106, 0.03375, 0.3771, 0.1413, 0.4078, 0.1497, 0.1801, 0.3786, 0.1531, 0.4282, 0.1975, 0.4404, 0.2142, 0.1372, 0.2456, 0.1328, 0.2263, 0.02271, 0.2877, 0.01588, 0.2894, 0.1314, 0.3324, 0.1343, 0.2602, 0.4699, 0.3141, 0.4757, 0.3128, 0.4164, 0.1246, 0.408, 0.07922, 0.3556, 0.02878, 0.3837, 0.1406, 0.05006, 0.07931, 0.0991, 0.1472, 0.163, 0.08133, 0.2605, 0.1472, 0.163, 0.07931, 0.0991, 0.01691, 0.3274, 0.02878, 0.3837, 0.07922, 0.3556, 0.01691, 0.3274, 0.08883, 0.3186, 0.08323, 0.2883, 0.4106, 0.03375, 0.3476, 0.01811, 0.3324, 0.1343, 0.3128, 0.4164, 0.3141, 0.4757, 0.3801, 0.454, 0.5611, 0.4156, 0.5151, 0.3824, 0.4685, 0.4269, 0.4924, 0.0726, 0.4355, 0.1606, 0.4709, 0.1839, 0.5465, 0.1295, 0.4709, 0.1839, 0.5239, 0.2888, 0.5791, 0.362, 0.5097, 0.3452, 0.5151, 0.3824, 0.519, 0.3141, 0.5097, 0.3452, 0.5791, 0.362])
me_cube.materials.append(mat_material)
me_cube.use_remesh_preserve_volume = False
me_cube.use_remesh_preserve_attributes = False
me_cube.use_mirror_vertex_groups = False
me_cube.update()

# ---- objects
ob_cube = bpy.data.objects.new('Cube', me_cube)
ob_empty = bpy.data.objects.new('Empty', None)

# ---- transforms, parenting, visibility, modifiers, constraints
ob_cube.location = (-0.207, 0.7884, 0.3748)
ob_cube.rotation_euler = (-0.2353, -0.2138, -0.07232)
ob_cube.scale = (0.3317, 0.3313, 0.275)
ob_cube.lineart.crease_threshold = 0.0
ob_empty.location = (-9.746, 8.197e-07, -6.1)
ob_empty.rotation_euler = (1.571, -0.0, 0.0)
ob_empty.scale = (20.0, 20.0, 20.0)
ob_empty.empty_display_type = 'IMAGE'
ob_empty.empty_image_offset = (0.0, 0.0)
ob_empty.color = (1.0, 1.0, 1.0, 0.2)
ob_empty.hide_viewport = True
ob_empty.lineart.crease_threshold = 0.0

# ---- collection membership
col_colecci_n_1.objects.link(ob_cube)
col_colecci_n_1.objects.link(ob_empty)

# ---- scene / render settings (as saved in the file)
scene.frame_start = 1; scene.frame_end = 250; scene.frame_set(1)
scene.render.engine = 'BLENDER_EEVEE_NEXT'
scene.render.resolution_percentage = 50
scene.render.dither_intensity = 0.0
scene.cycles.use_denoising = False
scene.cycles.samples = 128
scene.cycles.sampling_pattern = 'TABULATED_SOBOL'
scene.cycles.light_sampling_threshold = 0.0
scene.cycles.use_adaptive_sampling = False
scene.cycles.use_light_tree = False
scene.cycles.blur_glossy = 0.0
scene.cycles.sample_clamp_indirect = 0.0
scene.view_settings.view_transform = 'Standard'
bpy.context.view_layer.update()

# ---- added for rendering (the .blend has no active camera and no usable light): camera, sun
cam_auto = bpy.data.cameras.new('AutoCamera')
cam_auto.lens = 50.0
cam_auto.sensor_width = 36.0
cam_auto.clip_end = 1000.0
ob_auto_camera = bpy.data.objects.new('AutoCamera', cam_auto)
scene.collection.objects.link(ob_auto_camera)
ob_auto_camera.location = (6.7476, -7.55172, 5.95278)
ob_auto_camera.rotation_euler = (1.09748, -7.21219e-08, 0.694738)
scene.camera = ob_auto_camera
light_auto_sun = bpy.data.lights.new('AutoSun', 'SUN')
light_auto_sun.energy = 3.0
light_auto_sun.angle = 0.0523599
ob_auto_sun = bpy.data.objects.new('AutoSun', light_auto_sun)
scene.collection.objects.link(ob_auto_sun)
ob_auto_sun.rotation_euler = (0.872665, 0.174533, 0.523599)
bpy.context.view_layer.update()
